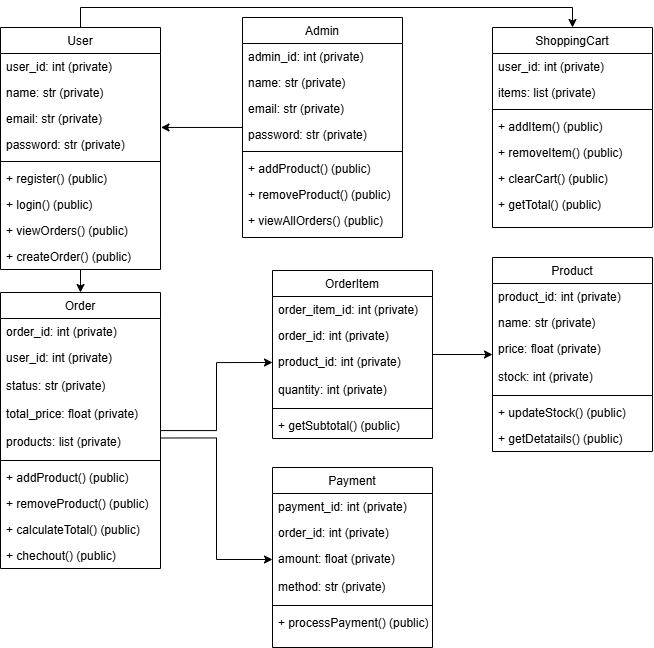

The diagram above was exported from draw.io. Its source (the exported page's mxGraphModel, read from the mxfile embedded in the PNG):
<mxGraphModel dx="726" dy="934" grid="1" gridSize="10" guides="1" tooltips="1" connect="1" arrows="1" fold="1" page="1" pageScale="1" pageWidth="827" pageHeight="1169" math="0" shadow="0">
  <root>
    <mxCell id="WIyWlLk6GJQsqaUBKTNV-0" />
    <mxCell id="WIyWlLk6GJQsqaUBKTNV-1" parent="WIyWlLk6GJQsqaUBKTNV-0" />
    <mxCell id="mkuJORr3V_fsqBpPHOCX-34" value="" style="edgeStyle=orthogonalEdgeStyle;rounded=0;orthogonalLoop=1;jettySize=auto;html=1;entryX=0.5;entryY=0;entryDx=0;entryDy=0;" parent="WIyWlLk6GJQsqaUBKTNV-1" source="zkfFHV4jXpPFQw0GAbJ--17" target="mkuJORr3V_fsqBpPHOCX-28" edge="1">
      <mxGeometry relative="1" as="geometry" />
    </mxCell>
    <mxCell id="mkuJORr3V_fsqBpPHOCX-74" style="edgeStyle=orthogonalEdgeStyle;rounded=0;orthogonalLoop=1;jettySize=auto;html=1;entryX=0.5;entryY=0;entryDx=0;entryDy=0;exitX=0.5;exitY=0;exitDx=0;exitDy=0;" parent="WIyWlLk6GJQsqaUBKTNV-1" source="zkfFHV4jXpPFQw0GAbJ--17" target="mkuJORr3V_fsqBpPHOCX-7" edge="1">
      <mxGeometry relative="1" as="geometry" />
    </mxCell>
    <mxCell id="zkfFHV4jXpPFQw0GAbJ--17" value="User" style="swimlane;fontStyle=0;align=center;verticalAlign=top;childLayout=stackLayout;horizontal=1;startSize=26;horizontalStack=0;resizeParent=1;resizeLast=0;collapsible=1;marginBottom=0;rounded=0;shadow=0;strokeWidth=1;" parent="WIyWlLk6GJQsqaUBKTNV-1" vertex="1">
      <mxGeometry x="508" y="120" width="160" height="242" as="geometry">
        <mxRectangle x="550" y="140" width="160" height="26" as="alternateBounds" />
      </mxGeometry>
    </mxCell>
    <mxCell id="zkfFHV4jXpPFQw0GAbJ--18" value="user_id: int (private)" style="text;align=left;verticalAlign=top;spacingLeft=4;spacingRight=4;overflow=hidden;rotatable=0;points=[[0,0.5],[1,0.5]];portConstraint=eastwest;" parent="zkfFHV4jXpPFQw0GAbJ--17" vertex="1">
      <mxGeometry y="26" width="160" height="26" as="geometry" />
    </mxCell>
    <mxCell id="zkfFHV4jXpPFQw0GAbJ--19" value="name: str (private)" style="text;align=left;verticalAlign=top;spacingLeft=4;spacingRight=4;overflow=hidden;rotatable=0;points=[[0,0.5],[1,0.5]];portConstraint=eastwest;rounded=0;shadow=0;html=0;" parent="zkfFHV4jXpPFQw0GAbJ--17" vertex="1">
      <mxGeometry y="52" width="160" height="26" as="geometry" />
    </mxCell>
    <mxCell id="zkfFHV4jXpPFQw0GAbJ--20" value="email: str (private)" style="text;align=left;verticalAlign=top;spacingLeft=4;spacingRight=4;overflow=hidden;rotatable=0;points=[[0,0.5],[1,0.5]];portConstraint=eastwest;rounded=0;shadow=0;html=0;" parent="zkfFHV4jXpPFQw0GAbJ--17" vertex="1">
      <mxGeometry y="78" width="160" height="26" as="geometry" />
    </mxCell>
    <mxCell id="zkfFHV4jXpPFQw0GAbJ--21" value="password: str (private)" style="text;align=left;verticalAlign=top;spacingLeft=4;spacingRight=4;overflow=hidden;rotatable=0;points=[[0,0.5],[1,0.5]];portConstraint=eastwest;rounded=0;shadow=0;html=0;" parent="zkfFHV4jXpPFQw0GAbJ--17" vertex="1">
      <mxGeometry y="104" width="160" height="26" as="geometry" />
    </mxCell>
    <mxCell id="zkfFHV4jXpPFQw0GAbJ--23" value="" style="line;html=1;strokeWidth=1;align=left;verticalAlign=middle;spacingTop=-1;spacingLeft=3;spacingRight=3;rotatable=0;labelPosition=right;points=[];portConstraint=eastwest;" parent="zkfFHV4jXpPFQw0GAbJ--17" vertex="1">
      <mxGeometry y="130" width="160" height="8" as="geometry" />
    </mxCell>
    <mxCell id="zkfFHV4jXpPFQw0GAbJ--24" value="+ register() (public)&#10;" style="text;align=left;verticalAlign=top;spacingLeft=4;spacingRight=4;overflow=hidden;rotatable=0;points=[[0,0.5],[1,0.5]];portConstraint=eastwest;" parent="zkfFHV4jXpPFQw0GAbJ--17" vertex="1">
      <mxGeometry y="138" width="160" height="26" as="geometry" />
    </mxCell>
    <mxCell id="zkfFHV4jXpPFQw0GAbJ--25" value="+ login() (public)" style="text;align=left;verticalAlign=top;spacingLeft=4;spacingRight=4;overflow=hidden;rotatable=0;points=[[0,0.5],[1,0.5]];portConstraint=eastwest;" parent="zkfFHV4jXpPFQw0GAbJ--17" vertex="1">
      <mxGeometry y="164" width="160" height="26" as="geometry" />
    </mxCell>
    <mxCell id="mkuJORr3V_fsqBpPHOCX-1" value="+ viewOrders() (public)" style="text;align=left;verticalAlign=top;spacingLeft=4;spacingRight=4;overflow=hidden;rotatable=0;points=[[0,0.5],[1,0.5]];portConstraint=eastwest;" parent="zkfFHV4jXpPFQw0GAbJ--17" vertex="1">
      <mxGeometry y="190" width="160" height="26" as="geometry" />
    </mxCell>
    <mxCell id="ZGn9fd-uXpL9qXSdZw0v-0" value="+ createOrder() (public)" style="text;align=left;verticalAlign=top;spacingLeft=4;spacingRight=4;overflow=hidden;rotatable=0;points=[[0,0.5],[1,0.5]];portConstraint=eastwest;" vertex="1" parent="zkfFHV4jXpPFQw0GAbJ--17">
      <mxGeometry y="216" width="160" height="26" as="geometry" />
    </mxCell>
    <mxCell id="mkuJORr3V_fsqBpPHOCX-7" value="ShoppingCart" style="swimlane;fontStyle=0;align=center;verticalAlign=top;childLayout=stackLayout;horizontal=1;startSize=26;horizontalStack=0;resizeParent=1;resizeLast=0;collapsible=1;marginBottom=0;rounded=0;shadow=0;strokeWidth=1;" parent="WIyWlLk6GJQsqaUBKTNV-1" vertex="1">
      <mxGeometry x="1000" y="120" width="160" height="200" as="geometry">
        <mxRectangle x="550" y="140" width="160" height="26" as="alternateBounds" />
      </mxGeometry>
    </mxCell>
    <mxCell id="mkuJORr3V_fsqBpPHOCX-8" value="user_id: int (private)" style="text;align=left;verticalAlign=top;spacingLeft=4;spacingRight=4;overflow=hidden;rotatable=0;points=[[0,0.5],[1,0.5]];portConstraint=eastwest;" parent="mkuJORr3V_fsqBpPHOCX-7" vertex="1">
      <mxGeometry y="26" width="160" height="26" as="geometry" />
    </mxCell>
    <mxCell id="mkuJORr3V_fsqBpPHOCX-9" value="items: list (private)" style="text;align=left;verticalAlign=top;spacingLeft=4;spacingRight=4;overflow=hidden;rotatable=0;points=[[0,0.5],[1,0.5]];portConstraint=eastwest;rounded=0;shadow=0;html=0;" parent="mkuJORr3V_fsqBpPHOCX-7" vertex="1">
      <mxGeometry y="52" width="160" height="26" as="geometry" />
    </mxCell>
    <mxCell id="mkuJORr3V_fsqBpPHOCX-12" value="" style="line;html=1;strokeWidth=1;align=left;verticalAlign=middle;spacingTop=-1;spacingLeft=3;spacingRight=3;rotatable=0;labelPosition=right;points=[];portConstraint=eastwest;" parent="mkuJORr3V_fsqBpPHOCX-7" vertex="1">
      <mxGeometry y="78" width="160" height="8" as="geometry" />
    </mxCell>
    <mxCell id="mkuJORr3V_fsqBpPHOCX-13" value="+ addItem() (public)&#10;" style="text;align=left;verticalAlign=top;spacingLeft=4;spacingRight=4;overflow=hidden;rotatable=0;points=[[0,0.5],[1,0.5]];portConstraint=eastwest;" parent="mkuJORr3V_fsqBpPHOCX-7" vertex="1">
      <mxGeometry y="86" width="160" height="26" as="geometry" />
    </mxCell>
    <mxCell id="mkuJORr3V_fsqBpPHOCX-14" value="+ removeItem() (public)" style="text;align=left;verticalAlign=top;spacingLeft=4;spacingRight=4;overflow=hidden;rotatable=0;points=[[0,0.5],[1,0.5]];portConstraint=eastwest;" parent="mkuJORr3V_fsqBpPHOCX-7" vertex="1">
      <mxGeometry y="112" width="160" height="26" as="geometry" />
    </mxCell>
    <mxCell id="mkuJORr3V_fsqBpPHOCX-15" value="+ clearCart() (public)" style="text;align=left;verticalAlign=top;spacingLeft=4;spacingRight=4;overflow=hidden;rotatable=0;points=[[0,0.5],[1,0.5]];portConstraint=eastwest;" parent="mkuJORr3V_fsqBpPHOCX-7" vertex="1">
      <mxGeometry y="138" width="160" height="26" as="geometry" />
    </mxCell>
    <mxCell id="mkuJORr3V_fsqBpPHOCX-16" value="+ getTotal() (public)" style="text;align=left;verticalAlign=top;spacingLeft=4;spacingRight=4;overflow=hidden;rotatable=0;points=[[0,0.5],[1,0.5]];portConstraint=eastwest;" parent="mkuJORr3V_fsqBpPHOCX-7" vertex="1">
      <mxGeometry y="164" width="160" height="26" as="geometry" />
    </mxCell>
    <mxCell id="mkuJORr3V_fsqBpPHOCX-51" value="" style="edgeStyle=orthogonalEdgeStyle;rounded=0;orthogonalLoop=1;jettySize=auto;html=1;" parent="WIyWlLk6GJQsqaUBKTNV-1" source="mkuJORr3V_fsqBpPHOCX-18" target="mkuJORr3V_fsqBpPHOCX-43" edge="1">
      <mxGeometry relative="1" as="geometry" />
    </mxCell>
    <mxCell id="mkuJORr3V_fsqBpPHOCX-18" value="OrderItem" style="swimlane;fontStyle=0;align=center;verticalAlign=top;childLayout=stackLayout;horizontal=1;startSize=26;horizontalStack=0;resizeParent=1;resizeLast=0;collapsible=1;marginBottom=0;rounded=0;shadow=0;strokeWidth=1;" parent="WIyWlLk6GJQsqaUBKTNV-1" vertex="1">
      <mxGeometry x="780" y="363" width="160" height="168" as="geometry">
        <mxRectangle x="550" y="140" width="160" height="26" as="alternateBounds" />
      </mxGeometry>
    </mxCell>
    <mxCell id="mkuJORr3V_fsqBpPHOCX-19" value="order_item_id: int (private)" style="text;align=left;verticalAlign=top;spacingLeft=4;spacingRight=4;overflow=hidden;rotatable=0;points=[[0,0.5],[1,0.5]];portConstraint=eastwest;" parent="mkuJORr3V_fsqBpPHOCX-18" vertex="1">
      <mxGeometry y="26" width="160" height="26" as="geometry" />
    </mxCell>
    <mxCell id="mkuJORr3V_fsqBpPHOCX-35" value="order_id: int (private)" style="text;align=left;verticalAlign=top;spacingLeft=4;spacingRight=4;overflow=hidden;rotatable=0;points=[[0,0.5],[1,0.5]];portConstraint=eastwest;" parent="mkuJORr3V_fsqBpPHOCX-18" vertex="1">
      <mxGeometry y="52" width="160" height="26" as="geometry" />
    </mxCell>
    <mxCell id="mkuJORr3V_fsqBpPHOCX-20" value="product_id: int (private)" style="text;align=left;verticalAlign=top;spacingLeft=4;spacingRight=4;overflow=hidden;rotatable=0;points=[[0,0.5],[1,0.5]];portConstraint=eastwest;rounded=0;shadow=0;html=0;" parent="mkuJORr3V_fsqBpPHOCX-18" vertex="1">
      <mxGeometry y="78" width="160" height="28" as="geometry" />
    </mxCell>
    <mxCell id="mkuJORr3V_fsqBpPHOCX-27" value="quantity: int (private)" style="text;align=left;verticalAlign=top;spacingLeft=4;spacingRight=4;overflow=hidden;rotatable=0;points=[[0,0.5],[1,0.5]];portConstraint=eastwest;rounded=0;shadow=0;html=0;" parent="mkuJORr3V_fsqBpPHOCX-18" vertex="1">
      <mxGeometry y="106" width="160" height="28" as="geometry" />
    </mxCell>
    <mxCell id="mkuJORr3V_fsqBpPHOCX-21" value="" style="line;html=1;strokeWidth=1;align=left;verticalAlign=middle;spacingTop=-1;spacingLeft=3;spacingRight=3;rotatable=0;labelPosition=right;points=[];portConstraint=eastwest;" parent="mkuJORr3V_fsqBpPHOCX-18" vertex="1">
      <mxGeometry y="134" width="160" height="8" as="geometry" />
    </mxCell>
    <mxCell id="mkuJORr3V_fsqBpPHOCX-22" value="+ getSubtotal() (public)&#10;" style="text;align=left;verticalAlign=top;spacingLeft=4;spacingRight=4;overflow=hidden;rotatable=0;points=[[0,0.5],[1,0.5]];portConstraint=eastwest;" parent="mkuJORr3V_fsqBpPHOCX-18" vertex="1">
      <mxGeometry y="142" width="160" height="26" as="geometry" />
    </mxCell>
    <mxCell id="mkuJORr3V_fsqBpPHOCX-60" value="" style="edgeStyle=orthogonalEdgeStyle;rounded=0;orthogonalLoop=1;jettySize=auto;html=1;entryX=0;entryY=0.5;entryDx=0;entryDy=0;" parent="WIyWlLk6GJQsqaUBKTNV-1" source="mkuJORr3V_fsqBpPHOCX-28" target="mkuJORr3V_fsqBpPHOCX-20" edge="1">
      <mxGeometry relative="1" as="geometry" />
    </mxCell>
    <mxCell id="mkuJORr3V_fsqBpPHOCX-28" value="Order" style="swimlane;fontStyle=0;align=center;verticalAlign=top;childLayout=stackLayout;horizontal=1;startSize=26;horizontalStack=0;resizeParent=1;resizeLast=0;collapsible=1;marginBottom=0;rounded=0;shadow=0;strokeWidth=1;" parent="WIyWlLk6GJQsqaUBKTNV-1" vertex="1">
      <mxGeometry x="508" y="385" width="160" height="276" as="geometry">
        <mxRectangle x="550" y="140" width="160" height="26" as="alternateBounds" />
      </mxGeometry>
    </mxCell>
    <mxCell id="mkuJORr3V_fsqBpPHOCX-29" value="order_id: int (private)" style="text;align=left;verticalAlign=top;spacingLeft=4;spacingRight=4;overflow=hidden;rotatable=0;points=[[0,0.5],[1,0.5]];portConstraint=eastwest;" parent="mkuJORr3V_fsqBpPHOCX-28" vertex="1">
      <mxGeometry y="26" width="160" height="26" as="geometry" />
    </mxCell>
    <mxCell id="mkuJORr3V_fsqBpPHOCX-30" value="user_id: int (private)" style="text;align=left;verticalAlign=top;spacingLeft=4;spacingRight=4;overflow=hidden;rotatable=0;points=[[0,0.5],[1,0.5]];portConstraint=eastwest;rounded=0;shadow=0;html=0;" parent="mkuJORr3V_fsqBpPHOCX-28" vertex="1">
      <mxGeometry y="52" width="160" height="28" as="geometry" />
    </mxCell>
    <mxCell id="mkuJORr3V_fsqBpPHOCX-31" value="status: str (private)" style="text;align=left;verticalAlign=top;spacingLeft=4;spacingRight=4;overflow=hidden;rotatable=0;points=[[0,0.5],[1,0.5]];portConstraint=eastwest;rounded=0;shadow=0;html=0;" parent="mkuJORr3V_fsqBpPHOCX-28" vertex="1">
      <mxGeometry y="80" width="160" height="28" as="geometry" />
    </mxCell>
    <mxCell id="mkuJORr3V_fsqBpPHOCX-36" value="total_price: float (private)" style="text;align=left;verticalAlign=top;spacingLeft=4;spacingRight=4;overflow=hidden;rotatable=0;points=[[0,0.5],[1,0.5]];portConstraint=eastwest;rounded=0;shadow=0;html=0;" parent="mkuJORr3V_fsqBpPHOCX-28" vertex="1">
      <mxGeometry y="108" width="160" height="28" as="geometry" />
    </mxCell>
    <mxCell id="mkuJORr3V_fsqBpPHOCX-37" value="products: list (private)" style="text;align=left;verticalAlign=top;spacingLeft=4;spacingRight=4;overflow=hidden;rotatable=0;points=[[0,0.5],[1,0.5]];portConstraint=eastwest;rounded=0;shadow=0;html=0;" parent="mkuJORr3V_fsqBpPHOCX-28" vertex="1">
      <mxGeometry y="136" width="160" height="28" as="geometry" />
    </mxCell>
    <mxCell id="mkuJORr3V_fsqBpPHOCX-32" value="" style="line;html=1;strokeWidth=1;align=left;verticalAlign=middle;spacingTop=-1;spacingLeft=3;spacingRight=3;rotatable=0;labelPosition=right;points=[];portConstraint=eastwest;" parent="mkuJORr3V_fsqBpPHOCX-28" vertex="1">
      <mxGeometry y="164" width="160" height="8" as="geometry" />
    </mxCell>
    <mxCell id="mkuJORr3V_fsqBpPHOCX-33" value="+ addProduct() (public)&#10;" style="text;align=left;verticalAlign=top;spacingLeft=4;spacingRight=4;overflow=hidden;rotatable=0;points=[[0,0.5],[1,0.5]];portConstraint=eastwest;" parent="mkuJORr3V_fsqBpPHOCX-28" vertex="1">
      <mxGeometry y="172" width="160" height="26" as="geometry" />
    </mxCell>
    <mxCell id="mkuJORr3V_fsqBpPHOCX-38" value="+ removeProduct() (public)&#10;" style="text;align=left;verticalAlign=top;spacingLeft=4;spacingRight=4;overflow=hidden;rotatable=0;points=[[0,0.5],[1,0.5]];portConstraint=eastwest;" parent="mkuJORr3V_fsqBpPHOCX-28" vertex="1">
      <mxGeometry y="198" width="160" height="26" as="geometry" />
    </mxCell>
    <mxCell id="mkuJORr3V_fsqBpPHOCX-40" value="+ calculateTotal() (public)&#10;" style="text;align=left;verticalAlign=top;spacingLeft=4;spacingRight=4;overflow=hidden;rotatable=0;points=[[0,0.5],[1,0.5]];portConstraint=eastwest;" parent="mkuJORr3V_fsqBpPHOCX-28" vertex="1">
      <mxGeometry y="224" width="160" height="26" as="geometry" />
    </mxCell>
    <mxCell id="mkuJORr3V_fsqBpPHOCX-39" value="+ chechout() (public)&#10;" style="text;align=left;verticalAlign=top;spacingLeft=4;spacingRight=4;overflow=hidden;rotatable=0;points=[[0,0.5],[1,0.5]];portConstraint=eastwest;" parent="mkuJORr3V_fsqBpPHOCX-28" vertex="1">
      <mxGeometry y="250" width="160" height="26" as="geometry" />
    </mxCell>
    <mxCell id="mkuJORr3V_fsqBpPHOCX-43" value="Product" style="swimlane;fontStyle=0;align=center;verticalAlign=top;childLayout=stackLayout;horizontal=1;startSize=26;horizontalStack=0;resizeParent=1;resizeLast=0;collapsible=1;marginBottom=0;rounded=0;shadow=0;strokeWidth=1;" parent="WIyWlLk6GJQsqaUBKTNV-1" vertex="1">
      <mxGeometry x="1000" y="350" width="160" height="194" as="geometry">
        <mxRectangle x="550" y="140" width="160" height="26" as="alternateBounds" />
      </mxGeometry>
    </mxCell>
    <mxCell id="mkuJORr3V_fsqBpPHOCX-44" value="product_id: int (private)" style="text;align=left;verticalAlign=top;spacingLeft=4;spacingRight=4;overflow=hidden;rotatable=0;points=[[0,0.5],[1,0.5]];portConstraint=eastwest;" parent="mkuJORr3V_fsqBpPHOCX-43" vertex="1">
      <mxGeometry y="26" width="160" height="26" as="geometry" />
    </mxCell>
    <mxCell id="mkuJORr3V_fsqBpPHOCX-45" value="name: str (private)" style="text;align=left;verticalAlign=top;spacingLeft=4;spacingRight=4;overflow=hidden;rotatable=0;points=[[0,0.5],[1,0.5]];portConstraint=eastwest;" parent="mkuJORr3V_fsqBpPHOCX-43" vertex="1">
      <mxGeometry y="52" width="160" height="26" as="geometry" />
    </mxCell>
    <mxCell id="mkuJORr3V_fsqBpPHOCX-46" value="price: float (private)" style="text;align=left;verticalAlign=top;spacingLeft=4;spacingRight=4;overflow=hidden;rotatable=0;points=[[0,0.5],[1,0.5]];portConstraint=eastwest;rounded=0;shadow=0;html=0;" parent="mkuJORr3V_fsqBpPHOCX-43" vertex="1">
      <mxGeometry y="78" width="160" height="28" as="geometry" />
    </mxCell>
    <mxCell id="mkuJORr3V_fsqBpPHOCX-47" value="stock: int (private)" style="text;align=left;verticalAlign=top;spacingLeft=4;spacingRight=4;overflow=hidden;rotatable=0;points=[[0,0.5],[1,0.5]];portConstraint=eastwest;rounded=0;shadow=0;html=0;" parent="mkuJORr3V_fsqBpPHOCX-43" vertex="1">
      <mxGeometry y="106" width="160" height="28" as="geometry" />
    </mxCell>
    <mxCell id="mkuJORr3V_fsqBpPHOCX-48" value="" style="line;html=1;strokeWidth=1;align=left;verticalAlign=middle;spacingTop=-1;spacingLeft=3;spacingRight=3;rotatable=0;labelPosition=right;points=[];portConstraint=eastwest;" parent="mkuJORr3V_fsqBpPHOCX-43" vertex="1">
      <mxGeometry y="134" width="160" height="8" as="geometry" />
    </mxCell>
    <mxCell id="mkuJORr3V_fsqBpPHOCX-49" value="+ updateStock() (public)&#10;" style="text;align=left;verticalAlign=top;spacingLeft=4;spacingRight=4;overflow=hidden;rotatable=0;points=[[0,0.5],[1,0.5]];portConstraint=eastwest;" parent="mkuJORr3V_fsqBpPHOCX-43" vertex="1">
      <mxGeometry y="142" width="160" height="26" as="geometry" />
    </mxCell>
    <mxCell id="mkuJORr3V_fsqBpPHOCX-50" value="+ getDetatails() (public)&#10;" style="text;align=left;verticalAlign=top;spacingLeft=4;spacingRight=4;overflow=hidden;rotatable=0;points=[[0,0.5],[1,0.5]];portConstraint=eastwest;" parent="mkuJORr3V_fsqBpPHOCX-43" vertex="1">
      <mxGeometry y="168" width="160" height="26" as="geometry" />
    </mxCell>
    <mxCell id="mkuJORr3V_fsqBpPHOCX-52" value="Payment" style="swimlane;fontStyle=0;align=center;verticalAlign=top;childLayout=stackLayout;horizontal=1;startSize=26;horizontalStack=0;resizeParent=1;resizeLast=0;collapsible=1;marginBottom=0;rounded=0;shadow=0;strokeWidth=1;" parent="WIyWlLk6GJQsqaUBKTNV-1" vertex="1">
      <mxGeometry x="780" y="560" width="160" height="180" as="geometry">
        <mxRectangle x="550" y="140" width="160" height="26" as="alternateBounds" />
      </mxGeometry>
    </mxCell>
    <mxCell id="mkuJORr3V_fsqBpPHOCX-53" value="payment_id: int (private)" style="text;align=left;verticalAlign=top;spacingLeft=4;spacingRight=4;overflow=hidden;rotatable=0;points=[[0,0.5],[1,0.5]];portConstraint=eastwest;" parent="mkuJORr3V_fsqBpPHOCX-52" vertex="1">
      <mxGeometry y="26" width="160" height="26" as="geometry" />
    </mxCell>
    <mxCell id="mkuJORr3V_fsqBpPHOCX-54" value="order_id: int (private)" style="text;align=left;verticalAlign=top;spacingLeft=4;spacingRight=4;overflow=hidden;rotatable=0;points=[[0,0.5],[1,0.5]];portConstraint=eastwest;" parent="mkuJORr3V_fsqBpPHOCX-52" vertex="1">
      <mxGeometry y="52" width="160" height="26" as="geometry" />
    </mxCell>
    <mxCell id="mkuJORr3V_fsqBpPHOCX-55" value="amount: float (private)" style="text;align=left;verticalAlign=top;spacingLeft=4;spacingRight=4;overflow=hidden;rotatable=0;points=[[0,0.5],[1,0.5]];portConstraint=eastwest;rounded=0;shadow=0;html=0;" parent="mkuJORr3V_fsqBpPHOCX-52" vertex="1">
      <mxGeometry y="78" width="160" height="28" as="geometry" />
    </mxCell>
    <mxCell id="mkuJORr3V_fsqBpPHOCX-56" value="method: str (private)" style="text;align=left;verticalAlign=top;spacingLeft=4;spacingRight=4;overflow=hidden;rotatable=0;points=[[0,0.5],[1,0.5]];portConstraint=eastwest;rounded=0;shadow=0;html=0;" parent="mkuJORr3V_fsqBpPHOCX-52" vertex="1">
      <mxGeometry y="106" width="160" height="28" as="geometry" />
    </mxCell>
    <mxCell id="mkuJORr3V_fsqBpPHOCX-57" value="" style="line;html=1;strokeWidth=1;align=left;verticalAlign=middle;spacingTop=-1;spacingLeft=3;spacingRight=3;rotatable=0;labelPosition=right;points=[];portConstraint=eastwest;" parent="mkuJORr3V_fsqBpPHOCX-52" vertex="1">
      <mxGeometry y="134" width="160" height="8" as="geometry" />
    </mxCell>
    <mxCell id="mkuJORr3V_fsqBpPHOCX-58" value="+ processPayment() (public)&#10;" style="text;align=left;verticalAlign=top;spacingLeft=4;spacingRight=4;overflow=hidden;rotatable=0;points=[[0,0.5],[1,0.5]];portConstraint=eastwest;" parent="mkuJORr3V_fsqBpPHOCX-52" vertex="1">
      <mxGeometry y="142" width="160" height="26" as="geometry" />
    </mxCell>
    <mxCell id="mkuJORr3V_fsqBpPHOCX-61" value="" style="edgeStyle=orthogonalEdgeStyle;rounded=0;orthogonalLoop=1;jettySize=auto;html=1;entryX=0;entryY=0.5;entryDx=0;entryDy=0;exitX=0.999;exitY=0.339;exitDx=0;exitDy=0;exitPerimeter=0;" parent="WIyWlLk6GJQsqaUBKTNV-1" source="mkuJORr3V_fsqBpPHOCX-37" target="mkuJORr3V_fsqBpPHOCX-55" edge="1">
      <mxGeometry relative="1" as="geometry">
        <mxPoint x="678" y="556.74" as="sourcePoint" />
        <mxPoint x="790" y="488.74" as="targetPoint" />
      </mxGeometry>
    </mxCell>
    <mxCell id="mkuJORr3V_fsqBpPHOCX-73" value="" style="edgeStyle=orthogonalEdgeStyle;rounded=0;orthogonalLoop=1;jettySize=auto;html=1;entryX=1.003;entryY=0.845;entryDx=0;entryDy=0;entryPerimeter=0;" parent="WIyWlLk6GJQsqaUBKTNV-1" source="mkuJORr3V_fsqBpPHOCX-62" target="zkfFHV4jXpPFQw0GAbJ--20" edge="1">
      <mxGeometry relative="1" as="geometry" />
    </mxCell>
    <mxCell id="mkuJORr3V_fsqBpPHOCX-62" value="Admin" style="swimlane;fontStyle=0;align=center;verticalAlign=top;childLayout=stackLayout;horizontal=1;startSize=26;horizontalStack=0;resizeParent=1;resizeLast=0;collapsible=1;marginBottom=0;rounded=0;shadow=0;strokeWidth=1;" parent="WIyWlLk6GJQsqaUBKTNV-1" vertex="1">
      <mxGeometry x="750" y="110" width="160" height="220" as="geometry">
        <mxRectangle x="550" y="140" width="160" height="26" as="alternateBounds" />
      </mxGeometry>
    </mxCell>
    <mxCell id="mkuJORr3V_fsqBpPHOCX-63" value="admin_id: int (private)" style="text;align=left;verticalAlign=top;spacingLeft=4;spacingRight=4;overflow=hidden;rotatable=0;points=[[0,0.5],[1,0.5]];portConstraint=eastwest;" parent="mkuJORr3V_fsqBpPHOCX-62" vertex="1">
      <mxGeometry y="26" width="160" height="26" as="geometry" />
    </mxCell>
    <mxCell id="mkuJORr3V_fsqBpPHOCX-64" value="name: str (private)" style="text;align=left;verticalAlign=top;spacingLeft=4;spacingRight=4;overflow=hidden;rotatable=0;points=[[0,0.5],[1,0.5]];portConstraint=eastwest;rounded=0;shadow=0;html=0;" parent="mkuJORr3V_fsqBpPHOCX-62" vertex="1">
      <mxGeometry y="52" width="160" height="26" as="geometry" />
    </mxCell>
    <mxCell id="mkuJORr3V_fsqBpPHOCX-65" value="email: str (private)" style="text;align=left;verticalAlign=top;spacingLeft=4;spacingRight=4;overflow=hidden;rotatable=0;points=[[0,0.5],[1,0.5]];portConstraint=eastwest;rounded=0;shadow=0;html=0;" parent="mkuJORr3V_fsqBpPHOCX-62" vertex="1">
      <mxGeometry y="78" width="160" height="26" as="geometry" />
    </mxCell>
    <mxCell id="mkuJORr3V_fsqBpPHOCX-66" value="password: str (private)" style="text;align=left;verticalAlign=top;spacingLeft=4;spacingRight=4;overflow=hidden;rotatable=0;points=[[0,0.5],[1,0.5]];portConstraint=eastwest;rounded=0;shadow=0;html=0;" parent="mkuJORr3V_fsqBpPHOCX-62" vertex="1">
      <mxGeometry y="104" width="160" height="26" as="geometry" />
    </mxCell>
    <mxCell id="mkuJORr3V_fsqBpPHOCX-67" value="" style="line;html=1;strokeWidth=1;align=left;verticalAlign=middle;spacingTop=-1;spacingLeft=3;spacingRight=3;rotatable=0;labelPosition=right;points=[];portConstraint=eastwest;" parent="mkuJORr3V_fsqBpPHOCX-62" vertex="1">
      <mxGeometry y="130" width="160" height="8" as="geometry" />
    </mxCell>
    <mxCell id="mkuJORr3V_fsqBpPHOCX-68" value="+ addProduct() (public)&#10;" style="text;align=left;verticalAlign=top;spacingLeft=4;spacingRight=4;overflow=hidden;rotatable=0;points=[[0,0.5],[1,0.5]];portConstraint=eastwest;" parent="mkuJORr3V_fsqBpPHOCX-62" vertex="1">
      <mxGeometry y="138" width="160" height="26" as="geometry" />
    </mxCell>
    <mxCell id="mkuJORr3V_fsqBpPHOCX-69" value="+ removeProduct() (public)" style="text;align=left;verticalAlign=top;spacingLeft=4;spacingRight=4;overflow=hidden;rotatable=0;points=[[0,0.5],[1,0.5]];portConstraint=eastwest;" parent="mkuJORr3V_fsqBpPHOCX-62" vertex="1">
      <mxGeometry y="164" width="160" height="26" as="geometry" />
    </mxCell>
    <mxCell id="mkuJORr3V_fsqBpPHOCX-70" value="+ viewAllOrders() (public)" style="text;align=left;verticalAlign=top;spacingLeft=4;spacingRight=4;overflow=hidden;rotatable=0;points=[[0,0.5],[1,0.5]];portConstraint=eastwest;" parent="mkuJORr3V_fsqBpPHOCX-62" vertex="1">
      <mxGeometry y="190" width="160" height="26" as="geometry" />
    </mxCell>
  </root>
</mxGraphModel>